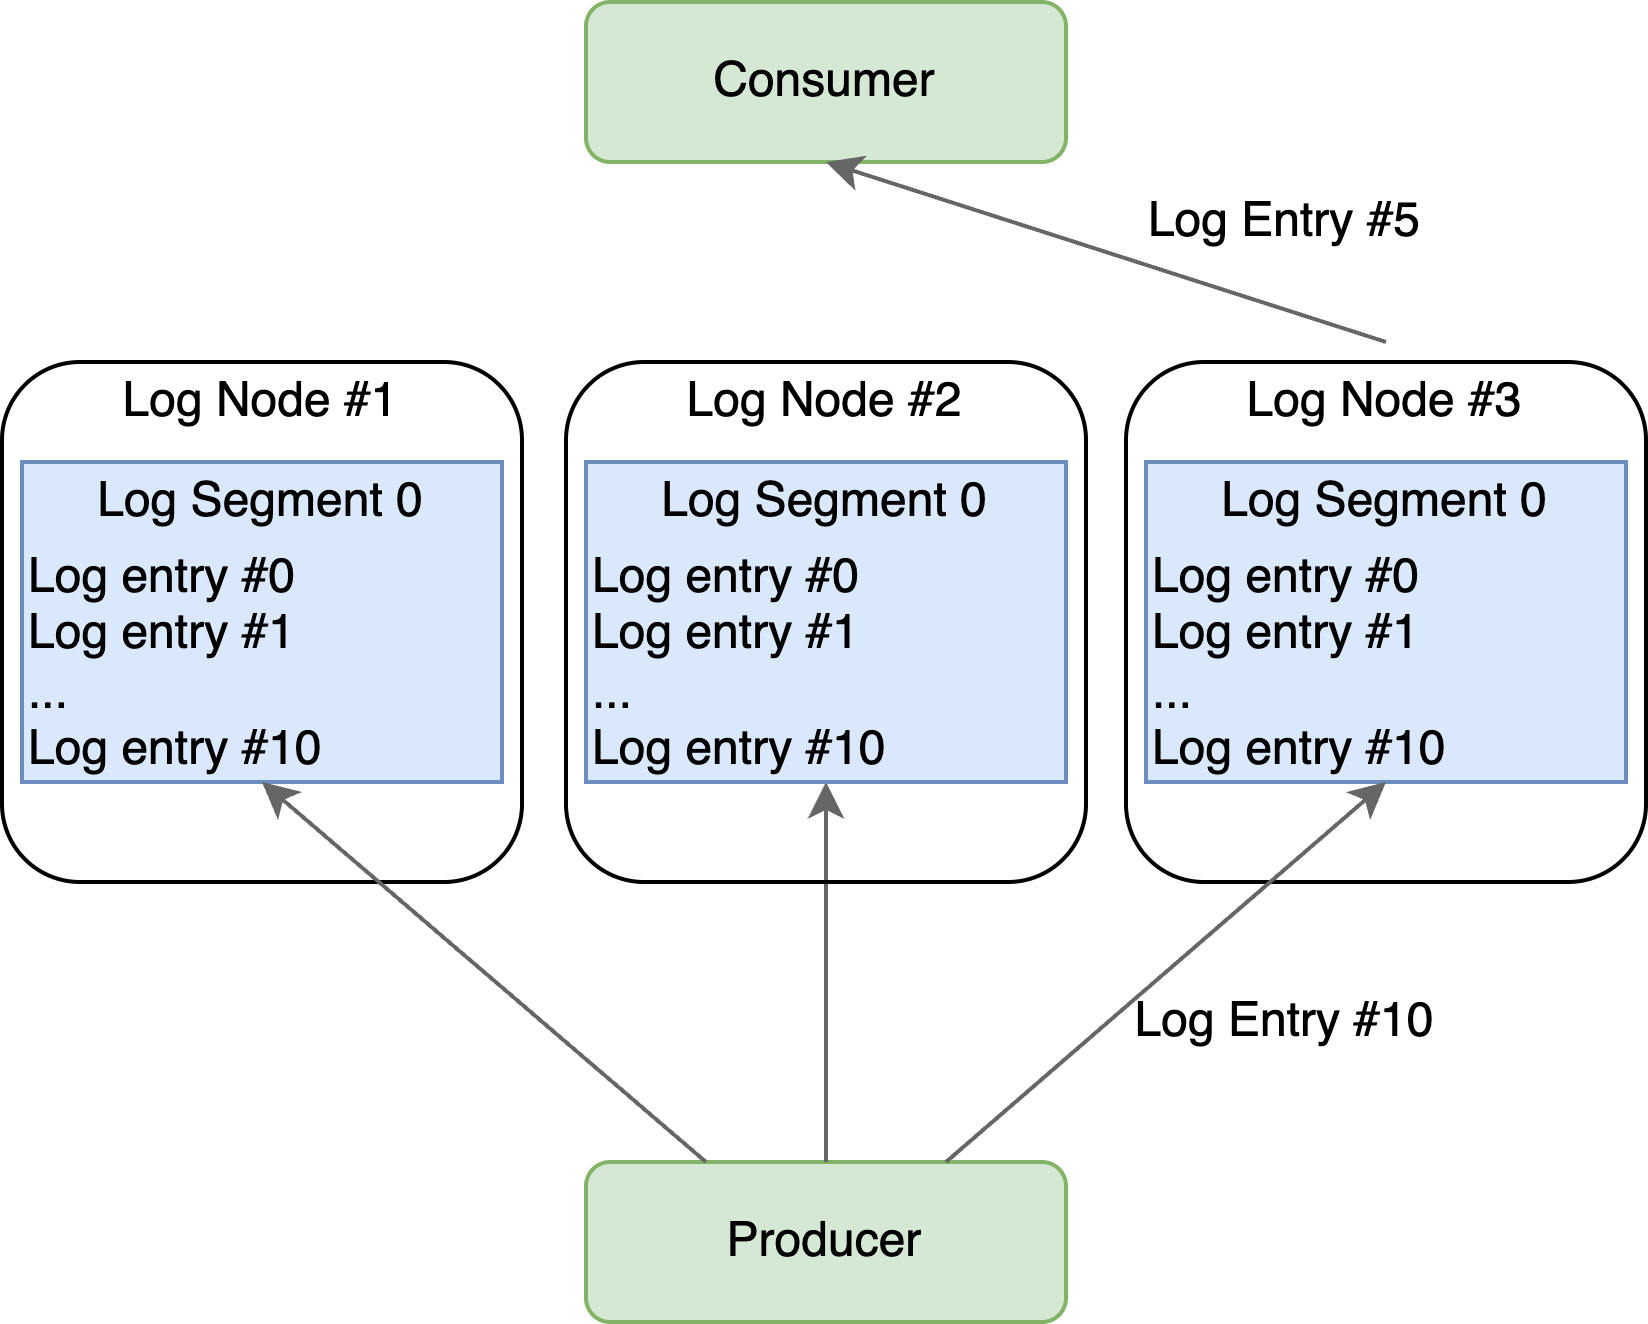

The diagram above was exported from draw.io. Its source (the exported page's mxGraphModel, read from the mxfile embedded in the PNG):
<mxGraphModel dx="1484" dy="1038" grid="1" gridSize="10" guides="1" tooltips="1" connect="1" arrows="1" fold="1" page="1" pageScale="1" pageWidth="827" pageHeight="1169" math="0" shadow="0">
  <root>
    <mxCell id="PmLMV9Gyh_Y0KUTQh0-x-0" />
    <mxCell id="PmLMV9Gyh_Y0KUTQh0-x-1" parent="PmLMV9Gyh_Y0KUTQh0-x-0" />
    <mxCell id="PmLMV9Gyh_Y0KUTQh0-x-33" value="" style="rounded=1;whiteSpace=wrap;html=1;fillColor=none;" parent="PmLMV9Gyh_Y0KUTQh0-x-1" vertex="1">
      <mxGeometry x="94" y="440" width="130" height="130" as="geometry" />
    </mxCell>
    <mxCell id="PmLMV9Gyh_Y0KUTQh0-x-27" value="" style="rounded=1;whiteSpace=wrap;html=1;fillColor=none;" parent="PmLMV9Gyh_Y0KUTQh0-x-1" vertex="1">
      <mxGeometry x="375" y="440" width="130" height="130" as="geometry" />
    </mxCell>
    <mxCell id="PmLMV9Gyh_Y0KUTQh0-x-9" value="Log Node #1" style="text;html=1;align=center;verticalAlign=middle;whiteSpace=wrap;rounded=0;" parent="PmLMV9Gyh_Y0KUTQh0-x-1" vertex="1">
      <mxGeometry x="119" y="435" width="80" height="30" as="geometry" />
    </mxCell>
    <mxCell id="PmLMV9Gyh_Y0KUTQh0-x-10" value="" style="group" parent="PmLMV9Gyh_Y0KUTQh0-x-1" vertex="1" connectable="0">
      <mxGeometry x="99" y="465" width="120" height="80" as="geometry" />
    </mxCell>
    <mxCell id="PmLMV9Gyh_Y0KUTQh0-x-11" value="" style="group;fillColor=#dae8fc;strokeColor=#6c8ebf;container=0;" parent="PmLMV9Gyh_Y0KUTQh0-x-10" vertex="1" connectable="0">
      <mxGeometry width="120" height="80" as="geometry" />
    </mxCell>
    <mxCell id="PmLMV9Gyh_Y0KUTQh0-x-12" value="" style="rounded=0;whiteSpace=wrap;html=1;fillColor=#dae8fc;strokeColor=#6c8ebf;" parent="PmLMV9Gyh_Y0KUTQh0-x-10" vertex="1">
      <mxGeometry width="120" height="80" as="geometry" />
    </mxCell>
    <mxCell id="PmLMV9Gyh_Y0KUTQh0-x-13" value="Log entry #0&lt;br&gt;Log entry&amp;nbsp;&lt;span style=&quot;background-color: transparent; color: light-dark(rgb(0, 0, 0), rgb(255, 255, 255));&quot;&gt;#1&lt;/span&gt;&lt;div&gt;...&lt;/div&gt;&lt;div&gt;Log entry #10&lt;/div&gt;" style="text;html=1;align=left;verticalAlign=middle;whiteSpace=wrap;rounded=0;" parent="PmLMV9Gyh_Y0KUTQh0-x-10" vertex="1">
      <mxGeometry y="20" width="120" height="60" as="geometry" />
    </mxCell>
    <mxCell id="PmLMV9Gyh_Y0KUTQh0-x-14" value="Log Segment 0" style="text;html=1;align=center;verticalAlign=middle;whiteSpace=wrap;rounded=0;" parent="PmLMV9Gyh_Y0KUTQh0-x-10" vertex="1">
      <mxGeometry width="120" height="20" as="geometry" />
    </mxCell>
    <mxCell id="PmLMV9Gyh_Y0KUTQh0-x-20" value="Log Node #2" style="text;html=1;align=center;verticalAlign=middle;whiteSpace=wrap;rounded=0;" parent="PmLMV9Gyh_Y0KUTQh0-x-1" vertex="1">
      <mxGeometry x="260" y="435" width="80" height="30" as="geometry" />
    </mxCell>
    <mxCell id="PmLMV9Gyh_Y0KUTQh0-x-21" value="Log Node #3" style="text;html=1;align=center;verticalAlign=middle;whiteSpace=wrap;rounded=0;" parent="PmLMV9Gyh_Y0KUTQh0-x-1" vertex="1">
      <mxGeometry x="400" y="435" width="80" height="30" as="geometry" />
    </mxCell>
    <mxCell id="PmLMV9Gyh_Y0KUTQh0-x-40" value="Producer" style="rounded=1;whiteSpace=wrap;html=1;fillColor=#d5e8d4;strokeColor=#82b366;" parent="PmLMV9Gyh_Y0KUTQh0-x-1" vertex="1">
      <mxGeometry x="240" y="640" width="120" height="40" as="geometry" />
    </mxCell>
    <mxCell id="PmLMV9Gyh_Y0KUTQh0-x-41" value="" style="endArrow=classic;html=1;rounded=0;entryX=0.5;entryY=1;entryDx=0;entryDy=0;exitX=0.25;exitY=0;exitDx=0;exitDy=0;fillColor=#f5f5f5;strokeColor=#666666;" parent="PmLMV9Gyh_Y0KUTQh0-x-1" source="PmLMV9Gyh_Y0KUTQh0-x-40" target="PmLMV9Gyh_Y0KUTQh0-x-13" edge="1">
      <mxGeometry width="50" height="50" relative="1" as="geometry">
        <mxPoint x="330" y="760" as="sourcePoint" />
        <mxPoint x="299.9999999999998" y="640" as="targetPoint" />
      </mxGeometry>
    </mxCell>
    <mxCell id="PmLMV9Gyh_Y0KUTQh0-x-43" value="" style="endArrow=classic;html=1;rounded=0;exitX=0.5;exitY=0;exitDx=0;exitDy=0;fillColor=#f5f5f5;strokeColor=#666666;entryX=0.5;entryY=1;entryDx=0;entryDy=0;" parent="PmLMV9Gyh_Y0KUTQh0-x-1" source="PmLMV9Gyh_Y0KUTQh0-x-40" target="PmLMV9Gyh_Y0KUTQh0-x-5" edge="1">
      <mxGeometry width="50" height="50" relative="1" as="geometry">
        <mxPoint x="520" y="900" as="sourcePoint" />
        <mxPoint x="420" y="720" as="targetPoint" />
      </mxGeometry>
    </mxCell>
    <mxCell id="PmLMV9Gyh_Y0KUTQh0-x-44" value="Log Entry #10" style="text;html=1;align=center;verticalAlign=middle;whiteSpace=wrap;rounded=0;" parent="PmLMV9Gyh_Y0KUTQh0-x-1" vertex="1">
      <mxGeometry x="365" y="590" width="100" height="30" as="geometry" />
    </mxCell>
    <mxCell id="PmLMV9Gyh_Y0KUTQh0-x-45" value="Consumer" style="rounded=1;whiteSpace=wrap;html=1;fillColor=#d5e8d4;strokeColor=#82b366;" parent="PmLMV9Gyh_Y0KUTQh0-x-1" vertex="1">
      <mxGeometry x="240" y="350" width="120" height="40" as="geometry" />
    </mxCell>
    <mxCell id="PmLMV9Gyh_Y0KUTQh0-x-46" value="" style="endArrow=classic;html=1;rounded=0;exitX=0.5;exitY=0;exitDx=0;exitDy=0;entryX=0.5;entryY=1;entryDx=0;entryDy=0;fillColor=#f5f5f5;strokeColor=#666666;" parent="PmLMV9Gyh_Y0KUTQh0-x-1" source="PmLMV9Gyh_Y0KUTQh0-x-21" target="PmLMV9Gyh_Y0KUTQh0-x-45" edge="1">
      <mxGeometry width="50" height="50" relative="1" as="geometry">
        <mxPoint x="390" y="790" as="sourcePoint" />
        <mxPoint x="250" y="360" as="targetPoint" />
      </mxGeometry>
    </mxCell>
    <mxCell id="PmLMV9Gyh_Y0KUTQh0-x-47" value="Log Entry #5" style="text;html=1;align=center;verticalAlign=middle;whiteSpace=wrap;rounded=0;" parent="PmLMV9Gyh_Y0KUTQh0-x-1" vertex="1">
      <mxGeometry x="365" y="390" width="100" height="30" as="geometry" />
    </mxCell>
    <mxCell id="PmLMV9Gyh_Y0KUTQh0-x-23" value="" style="group;fillColor=#dae8fc;strokeColor=#6c8ebf;container=0;" parent="PmLMV9Gyh_Y0KUTQh0-x-1" vertex="1" connectable="0">
      <mxGeometry x="380" y="465" width="120" height="80" as="geometry" />
    </mxCell>
    <mxCell id="PmLMV9Gyh_Y0KUTQh0-x-24" value="" style="rounded=0;whiteSpace=wrap;html=1;fillColor=#dae8fc;strokeColor=#6c8ebf;" parent="PmLMV9Gyh_Y0KUTQh0-x-1" vertex="1">
      <mxGeometry x="380" y="465" width="120" height="80" as="geometry" />
    </mxCell>
    <mxCell id="PmLMV9Gyh_Y0KUTQh0-x-25" value="Log entry #0&lt;br&gt;Log entry&amp;nbsp;&lt;span style=&quot;background-color: transparent; color: light-dark(rgb(0, 0, 0), rgb(255, 255, 255));&quot;&gt;#1&lt;/span&gt;&lt;div&gt;...&lt;/div&gt;&lt;div&gt;Log entry #10&lt;/div&gt;" style="text;html=1;align=left;verticalAlign=middle;whiteSpace=wrap;rounded=0;" parent="PmLMV9Gyh_Y0KUTQh0-x-1" vertex="1">
      <mxGeometry x="380" y="485" width="120" height="60" as="geometry" />
    </mxCell>
    <mxCell id="PmLMV9Gyh_Y0KUTQh0-x-26" value="Log Segment 0" style="text;html=1;align=center;verticalAlign=middle;whiteSpace=wrap;rounded=0;" parent="PmLMV9Gyh_Y0KUTQh0-x-1" vertex="1">
      <mxGeometry x="380" y="465" width="120" height="20" as="geometry" />
    </mxCell>
    <mxCell id="DjzTz77yEDwJj6gadO1E-0" value="" style="endArrow=classic;html=1;rounded=0;exitX=0.75;exitY=0;exitDx=0;exitDy=0;fillColor=#f5f5f5;strokeColor=#666666;entryX=0.5;entryY=1;entryDx=0;entryDy=0;" parent="PmLMV9Gyh_Y0KUTQh0-x-1" source="PmLMV9Gyh_Y0KUTQh0-x-40" target="PmLMV9Gyh_Y0KUTQh0-x-25" edge="1">
      <mxGeometry width="50" height="50" relative="1" as="geometry">
        <mxPoint x="280" y="865" as="sourcePoint" />
        <mxPoint x="320" y="680" as="targetPoint" />
      </mxGeometry>
    </mxCell>
    <mxCell id="PmLMV9Gyh_Y0KUTQh0-x-7" value="" style="rounded=1;whiteSpace=wrap;html=1;fillColor=none;" parent="PmLMV9Gyh_Y0KUTQh0-x-1" vertex="1">
      <mxGeometry x="235" y="440" width="130" height="130" as="geometry" />
    </mxCell>
    <mxCell id="PmLMV9Gyh_Y0KUTQh0-x-3" value="" style="group;fillColor=#dae8fc;strokeColor=#6c8ebf;container=0;" parent="PmLMV9Gyh_Y0KUTQh0-x-1" vertex="1" connectable="0">
      <mxGeometry x="240" y="465" width="120" height="80" as="geometry" />
    </mxCell>
    <mxCell id="PmLMV9Gyh_Y0KUTQh0-x-4" value="" style="rounded=0;whiteSpace=wrap;html=1;fillColor=#dae8fc;strokeColor=#6c8ebf;" parent="PmLMV9Gyh_Y0KUTQh0-x-1" vertex="1">
      <mxGeometry x="240" y="465" width="120" height="80" as="geometry" />
    </mxCell>
    <mxCell id="PmLMV9Gyh_Y0KUTQh0-x-5" value="Log entry #0&lt;br&gt;Log entry&amp;nbsp;&lt;span style=&quot;background-color: transparent; color: light-dark(rgb(0, 0, 0), rgb(255, 255, 255));&quot;&gt;#1&lt;/span&gt;&lt;div&gt;...&lt;/div&gt;&lt;div&gt;Log entry #10&lt;/div&gt;" style="text;html=1;align=left;verticalAlign=middle;whiteSpace=wrap;rounded=0;" parent="PmLMV9Gyh_Y0KUTQh0-x-1" vertex="1">
      <mxGeometry x="240" y="485" width="120" height="60" as="geometry" />
    </mxCell>
    <mxCell id="PmLMV9Gyh_Y0KUTQh0-x-6" value="Log Segment 0" style="text;html=1;align=center;verticalAlign=middle;whiteSpace=wrap;rounded=0;" parent="PmLMV9Gyh_Y0KUTQh0-x-1" vertex="1">
      <mxGeometry x="240" y="465" width="120" height="20" as="geometry" />
    </mxCell>
  </root>
</mxGraphModel>